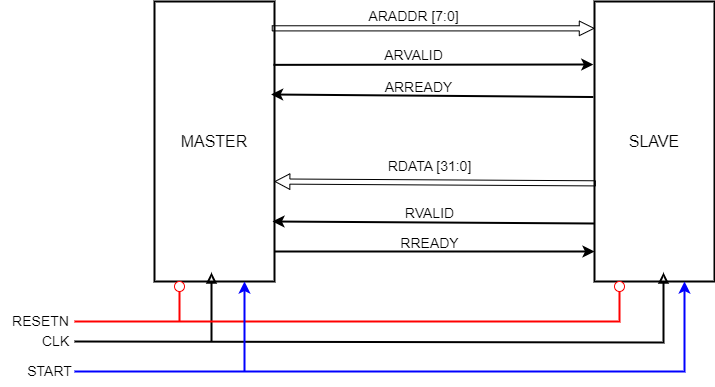

The diagram above was exported from draw.io. Its source (the exported page's mxGraphModel, read from the mxfile embedded in the PNG):
<mxGraphModel dx="1480" dy="866" grid="1" gridSize="10" guides="1" tooltips="1" connect="1" arrows="1" fold="1" page="1" pageScale="1" pageWidth="850" pageHeight="1100" math="0" shadow="0">
  <root>
    <mxCell id="0" />
    <mxCell id="1" parent="0" />
    <mxCell id="b3yxPzYeWLcILtwrgwva-1" value="&lt;font size=&quot;3&quot;&gt;SLAVE&lt;/font&gt;" style="rounded=0;whiteSpace=wrap;html=1;strokeWidth=2;" vertex="1" parent="1">
      <mxGeometry x="644" y="160" width="120" height="280" as="geometry" />
    </mxCell>
    <mxCell id="b3yxPzYeWLcILtwrgwva-2" value="&lt;font size=&quot;3&quot;&gt;MASTER&lt;/font&gt;" style="rounded=0;whiteSpace=wrap;html=1;strokeWidth=2;" vertex="1" parent="1">
      <mxGeometry x="204" y="160" width="120" height="280" as="geometry" />
    </mxCell>
    <mxCell id="b3yxPzYeWLcILtwrgwva-3" value="" style="shape=flexArrow;endArrow=classic;startArrow=none;html=1;rounded=0;entryX=0.01;entryY=0.094;entryDx=0;entryDy=0;entryPerimeter=0;startFill=0;exitX=0.987;exitY=0.094;exitDx=0;exitDy=0;exitPerimeter=0;width=5.142857142857143;endSize=4.576190476190476;endWidth=8.503401360544217;" edge="1" parent="1">
      <mxGeometry width="100" height="100" relative="1" as="geometry">
        <mxPoint x="321.23999999999984" y="186.83999999999992" as="sourcePoint" />
        <mxPoint x="643.9999999999998" y="186.83999999999992" as="targetPoint" />
      </mxGeometry>
    </mxCell>
    <mxCell id="b3yxPzYeWLcILtwrgwva-4" value="" style="endArrow=classic;html=1;rounded=0;exitX=1.001;exitY=0.157;exitDx=0;exitDy=0;exitPerimeter=0;entryX=0;entryY=0.156;entryDx=0;entryDy=0;entryPerimeter=0;strokeWidth=2;" edge="1" parent="1">
      <mxGeometry width="50" height="50" relative="1" as="geometry">
        <mxPoint x="322.92" y="223.35999999999999" as="sourcePoint" />
        <mxPoint x="642.8" y="223.00000000000009" as="targetPoint" />
      </mxGeometry>
    </mxCell>
    <mxCell id="b3yxPzYeWLcILtwrgwva-5" value="" style="endArrow=classic;html=1;rounded=0;entryX=0.982;entryY=0.212;entryDx=0;entryDy=0;entryPerimeter=0;exitX=0;exitY=0.219;exitDx=0;exitDy=0;exitPerimeter=0;strokeWidth=2;" edge="1" parent="1">
      <mxGeometry width="50" height="50" relative="1" as="geometry">
        <mxPoint x="642.8" y="255.52000000000004" as="sourcePoint" />
        <mxPoint x="320.63999999999993" y="253.00000000000006" as="targetPoint" />
      </mxGeometry>
    </mxCell>
    <mxCell id="b3yxPzYeWLcILtwrgwva-9" value="" style="shape=flexArrow;endArrow=none;startArrow=block;html=1;rounded=0;entryX=0.01;entryY=0.094;entryDx=0;entryDy=0;entryPerimeter=0;startFill=0;exitX=1.014;exitY=0.088;exitDx=0;exitDy=0;exitPerimeter=0;width=5.142857142857143;endSize=4.623809523809524;endWidth=9.45578231292517;endFill=0;startWidth=9.45578231292517;startSize=4.623809523809524;" edge="1" parent="1">
      <mxGeometry width="100" height="100" relative="1" as="geometry">
        <mxPoint x="324.00000000000006" y="340" as="sourcePoint" />
        <mxPoint x="645.32" y="341.84000000000003" as="targetPoint" />
      </mxGeometry>
    </mxCell>
    <mxCell id="b3yxPzYeWLcILtwrgwva-10" value="" style="endArrow=classic;html=1;rounded=0;exitX=1.001;exitY=0.157;exitDx=0;exitDy=0;exitPerimeter=0;entryX=0;entryY=0.156;entryDx=0;entryDy=0;entryPerimeter=0;strokeWidth=2;" edge="1" parent="1">
      <mxGeometry width="50" height="50" relative="1" as="geometry">
        <mxPoint x="324" y="410" as="sourcePoint" />
        <mxPoint x="644" y="410" as="targetPoint" />
      </mxGeometry>
    </mxCell>
    <mxCell id="b3yxPzYeWLcILtwrgwva-11" value="" style="endArrow=classic;html=1;rounded=0;entryX=0.982;entryY=0.212;entryDx=0;entryDy=0;entryPerimeter=0;exitX=0;exitY=0.219;exitDx=0;exitDy=0;exitPerimeter=0;strokeWidth=2;" edge="1" parent="1">
      <mxGeometry width="50" height="50" relative="1" as="geometry">
        <mxPoint x="644" y="382" as="sourcePoint" />
        <mxPoint x="322" y="380" as="targetPoint" />
      </mxGeometry>
    </mxCell>
    <mxCell id="b3yxPzYeWLcILtwrgwva-13" value="&lt;font style=&quot;font-size: 14px;&quot;&gt;ARADDR [7:0]&lt;/font&gt;" style="text;html=1;align=center;verticalAlign=middle;resizable=0;points=[];autosize=1;strokeColor=none;fillColor=none;" vertex="1" parent="1">
      <mxGeometry x="407.8" y="160" width="110" height="30" as="geometry" />
    </mxCell>
    <mxCell id="b3yxPzYeWLcILtwrgwva-14" value="&lt;font style=&quot;font-size: 14px;&quot;&gt;ARVALID&lt;/font&gt;" style="text;html=1;align=center;verticalAlign=middle;resizable=0;points=[];autosize=1;strokeColor=none;fillColor=none;" vertex="1" parent="1">
      <mxGeometry x="422.8" y="199" width="80" height="30" as="geometry" />
    </mxCell>
    <mxCell id="b3yxPzYeWLcILtwrgwva-15" value="&lt;font style=&quot;font-size: 14px;&quot;&gt;ARREADY&lt;/font&gt;" style="text;html=1;align=center;verticalAlign=middle;resizable=0;points=[];autosize=1;strokeColor=none;fillColor=none;" vertex="1" parent="1">
      <mxGeometry x="422.8" y="231" width="90" height="30" as="geometry" />
    </mxCell>
    <mxCell id="b3yxPzYeWLcILtwrgwva-19" value="&lt;font style=&quot;font-size: 14px;&quot;&gt;RDATA [31:0]&lt;/font&gt;" style="text;html=1;align=center;verticalAlign=middle;resizable=0;points=[];autosize=1;strokeColor=none;fillColor=none;" vertex="1" parent="1">
      <mxGeometry x="424" y="310" width="110" height="30" as="geometry" />
    </mxCell>
    <mxCell id="b3yxPzYeWLcILtwrgwva-21" value="&lt;font style=&quot;font-size: 14px;&quot;&gt;RVALID&lt;/font&gt;" style="text;html=1;align=center;verticalAlign=middle;resizable=0;points=[];autosize=1;strokeColor=none;fillColor=none;" vertex="1" parent="1">
      <mxGeometry x="444" y="357" width="70" height="30" as="geometry" />
    </mxCell>
    <mxCell id="b3yxPzYeWLcILtwrgwva-22" value="&lt;font style=&quot;font-size: 14px;&quot;&gt;RREADY&lt;/font&gt;" style="text;html=1;align=center;verticalAlign=middle;resizable=0;points=[];autosize=1;strokeColor=none;fillColor=none;" vertex="1" parent="1">
      <mxGeometry x="439" y="387" width="80" height="30" as="geometry" />
    </mxCell>
    <mxCell id="b3yxPzYeWLcILtwrgwva-27" value="" style="endArrow=block;html=1;rounded=0;entryX=0.75;entryY=1;entryDx=0;entryDy=0;endFill=0;strokeWidth=2;" edge="1" parent="1">
      <mxGeometry width="50" height="50" relative="1" as="geometry">
        <mxPoint x="124" y="500" as="sourcePoint" />
        <mxPoint x="713" y="431" as="targetPoint" />
        <Array as="points">
          <mxPoint x="713" y="501" />
        </Array>
      </mxGeometry>
    </mxCell>
    <mxCell id="b3yxPzYeWLcILtwrgwva-28" value="" style="endArrow=block;html=1;rounded=0;endFill=0;strokeWidth=2;" edge="1" parent="1">
      <mxGeometry width="50" height="50" relative="1" as="geometry">
        <mxPoint x="261" y="500" as="sourcePoint" />
        <mxPoint x="261" y="431" as="targetPoint" />
      </mxGeometry>
    </mxCell>
    <mxCell id="b3yxPzYeWLcILtwrgwva-30" value="" style="ellipse;whiteSpace=wrap;html=1;strokeColor=#FF0000;" vertex="1" parent="1">
      <mxGeometry x="224" y="440" width="10" height="10" as="geometry" />
    </mxCell>
    <mxCell id="b3yxPzYeWLcILtwrgwva-31" value="" style="ellipse;whiteSpace=wrap;html=1;strokeColor=#FF0000;" vertex="1" parent="1">
      <mxGeometry x="664" y="440" width="10" height="10" as="geometry" />
    </mxCell>
    <mxCell id="b3yxPzYeWLcILtwrgwva-32" value="" style="endArrow=none;html=1;rounded=0;entryX=0.5;entryY=1;entryDx=0;entryDy=0;strokeColor=#FF0000;strokeWidth=2;" edge="1" parent="1" target="b3yxPzYeWLcILtwrgwva-31">
      <mxGeometry width="50" height="50" relative="1" as="geometry">
        <mxPoint x="124" y="480" as="sourcePoint" />
        <mxPoint x="394" y="410" as="targetPoint" />
        <Array as="points">
          <mxPoint x="669" y="480" />
        </Array>
      </mxGeometry>
    </mxCell>
    <mxCell id="b3yxPzYeWLcILtwrgwva-33" value="" style="endArrow=none;html=1;rounded=0;entryX=0.5;entryY=1;entryDx=0;entryDy=0;strokeColor=#FF0000;strokeWidth=2;" edge="1" parent="1" target="b3yxPzYeWLcILtwrgwva-30">
      <mxGeometry width="50" height="50" relative="1" as="geometry">
        <mxPoint x="229" y="480" as="sourcePoint" />
        <mxPoint x="444" y="480" as="targetPoint" />
      </mxGeometry>
    </mxCell>
    <mxCell id="b3yxPzYeWLcILtwrgwva-34" value="" style="endArrow=classic;html=1;rounded=0;entryX=0.75;entryY=1;entryDx=0;entryDy=0;strokeWidth=2;strokeColor=#0000FF;" edge="1" parent="1" target="b3yxPzYeWLcILtwrgwva-1">
      <mxGeometry width="50" height="50" relative="1" as="geometry">
        <mxPoint x="124" y="530" as="sourcePoint" />
        <mxPoint x="284" y="510" as="targetPoint" />
        <Array as="points">
          <mxPoint x="734" y="530" />
        </Array>
      </mxGeometry>
    </mxCell>
    <mxCell id="b3yxPzYeWLcILtwrgwva-35" value="" style="endArrow=classic;html=1;rounded=0;entryX=0.75;entryY=1;entryDx=0;entryDy=0;strokeWidth=2;strokeColor=#0000FF;" edge="1" parent="1" target="b3yxPzYeWLcILtwrgwva-2">
      <mxGeometry width="50" height="50" relative="1" as="geometry">
        <mxPoint x="294" y="530" as="sourcePoint" />
        <mxPoint x="404" y="390" as="targetPoint" />
      </mxGeometry>
    </mxCell>
    <mxCell id="b3yxPzYeWLcILtwrgwva-36" value="&lt;font style=&quot;font-size: 14px;&quot;&gt;RESETN&lt;/font&gt;" style="text;html=1;align=center;verticalAlign=middle;resizable=0;points=[];autosize=1;strokeColor=none;fillColor=none;" vertex="1" parent="1">
      <mxGeometry x="50" y="465" width="80" height="30" as="geometry" />
    </mxCell>
    <mxCell id="b3yxPzYeWLcILtwrgwva-37" value="&lt;font style=&quot;font-size: 14px;&quot;&gt;CLK&lt;/font&gt;" style="text;html=1;align=center;verticalAlign=middle;resizable=0;points=[];autosize=1;strokeColor=none;fillColor=none;" vertex="1" parent="1">
      <mxGeometry x="80" y="485" width="50" height="30" as="geometry" />
    </mxCell>
    <mxCell id="b3yxPzYeWLcILtwrgwva-38" value="&lt;font style=&quot;font-size: 14px;&quot;&gt;START&lt;/font&gt;" style="text;html=1;align=center;verticalAlign=middle;resizable=0;points=[];autosize=1;strokeColor=none;fillColor=none;" vertex="1" parent="1">
      <mxGeometry x="64" y="515" width="70" height="30" as="geometry" />
    </mxCell>
  </root>
</mxGraphModel>